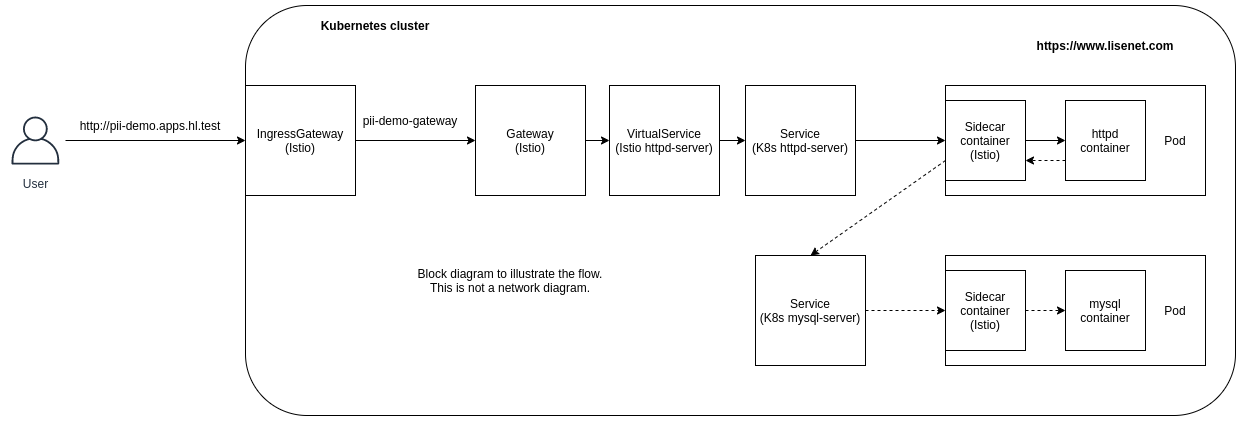

The diagram above was exported from draw.io. Its source (the exported page's mxGraphModel, read from the mxfile embedded in the PNG):
<mxGraphModel dx="2190" dy="816" grid="1" gridSize="10" guides="1" tooltips="1" connect="1" arrows="1" fold="1" page="1" pageScale="1" pageWidth="827" pageHeight="1169" math="0" shadow="0">
  <root>
    <mxCell id="0" />
    <mxCell id="1" parent="0" />
    <mxCell id="V3MCJ0yok2Twg9F3gw65-1" value="Gateway&lt;br&gt;(Istio)" style="whiteSpace=wrap;html=1;aspect=fixed;" parent="1" vertex="1">
      <mxGeometry x="280" y="870" width="110" height="110" as="geometry" />
    </mxCell>
    <mxCell id="V3MCJ0yok2Twg9F3gw65-2" value="VirtualService&lt;br&gt;(Istio httpd-server)" style="whiteSpace=wrap;html=1;aspect=fixed;" parent="1" vertex="1">
      <mxGeometry x="414" y="870" width="110" height="110" as="geometry" />
    </mxCell>
    <mxCell id="V3MCJ0yok2Twg9F3gw65-4" value="Service&lt;br&gt;&lt;span class=&quot;pl-s&quot;&gt;(K8s httpd-server)&lt;/span&gt;" style="whiteSpace=wrap;html=1;aspect=fixed;" parent="1" vertex="1">
      <mxGeometry x="550" y="870" width="110" height="110" as="geometry" />
    </mxCell>
    <mxCell id="P8NPU7oqDE5JntNO7tOd-3" value="" style="endArrow=classic;html=1;" parent="1" source="V3MCJ0yok2Twg9F3gw65-1" target="V3MCJ0yok2Twg9F3gw65-2" edge="1">
      <mxGeometry width="50" height="50" relative="1" as="geometry">
        <mxPoint x="770" y="1010" as="sourcePoint" />
        <mxPoint x="350" y="928" as="targetPoint" />
      </mxGeometry>
    </mxCell>
    <mxCell id="P8NPU7oqDE5JntNO7tOd-5" value="" style="endArrow=classic;html=1;exitX=1;exitY=0.5;exitDx=0;exitDy=0;" parent="1" source="V3MCJ0yok2Twg9F3gw65-2" target="V3MCJ0yok2Twg9F3gw65-4" edge="1">
      <mxGeometry width="50" height="50" relative="1" as="geometry">
        <mxPoint x="600" y="1000" as="sourcePoint" />
        <mxPoint x="510" y="925" as="targetPoint" />
      </mxGeometry>
    </mxCell>
    <mxCell id="P8NPU7oqDE5JntNO7tOd-7" value="" style="endArrow=classic;html=1;entryX=0;entryY=0.5;entryDx=0;entryDy=0;" parent="1" source="V3MCJ0yok2Twg9F3gw65-4" target="P8NPU7oqDE5JntNO7tOd-8" edge="1">
      <mxGeometry width="50" height="50" relative="1" as="geometry">
        <mxPoint x="600" y="1000" as="sourcePoint" />
        <mxPoint x="830" y="925" as="targetPoint" />
      </mxGeometry>
    </mxCell>
    <mxCell id="P8NPU7oqDE5JntNO7tOd-8" value="" style="rounded=0;whiteSpace=wrap;html=1;" parent="1" vertex="1">
      <mxGeometry x="750" y="870" width="260" height="110" as="geometry" />
    </mxCell>
    <mxCell id="P8NPU7oqDE5JntNO7tOd-9" value="Sidecar&lt;br&gt;container&lt;br&gt;(Istio)" style="whiteSpace=wrap;html=1;aspect=fixed;" parent="1" vertex="1">
      <mxGeometry x="750" y="885" width="80" height="80" as="geometry" />
    </mxCell>
    <mxCell id="P8NPU7oqDE5JntNO7tOd-10" value="httpd container" style="whiteSpace=wrap;html=1;aspect=fixed;" parent="1" vertex="1">
      <mxGeometry x="870" y="885" width="80" height="80" as="geometry" />
    </mxCell>
    <mxCell id="P8NPU7oqDE5JntNO7tOd-11" value="Pod" style="text;html=1;strokeColor=none;fillColor=none;align=center;verticalAlign=middle;whiteSpace=wrap;rounded=0;" parent="1" vertex="1">
      <mxGeometry x="960" y="915" width="40" height="20" as="geometry" />
    </mxCell>
    <mxCell id="P8NPU7oqDE5JntNO7tOd-13" value="" style="endArrow=classic;html=1;" parent="1" source="P8NPU7oqDE5JntNO7tOd-9" target="P8NPU7oqDE5JntNO7tOd-10" edge="1">
      <mxGeometry width="50" height="50" relative="1" as="geometry">
        <mxPoint x="760" y="970" as="sourcePoint" />
        <mxPoint x="810" y="920" as="targetPoint" />
      </mxGeometry>
    </mxCell>
    <mxCell id="P8NPU7oqDE5JntNO7tOd-14" value="User" style="outlineConnect=0;fontColor=#232F3E;gradientColor=none;strokeColor=#232F3E;fillColor=#ffffff;dashed=0;verticalLabelPosition=bottom;verticalAlign=top;align=center;html=1;fontSize=12;fontStyle=0;aspect=fixed;shape=mxgraph.aws4.resourceIcon;resIcon=mxgraph.aws4.user;" parent="1" vertex="1">
      <mxGeometry x="-190" y="895" width="60" height="60" as="geometry" />
    </mxCell>
    <mxCell id="P8NPU7oqDE5JntNO7tOd-15" value="IngressGateway&lt;br&gt;(Istio)" style="whiteSpace=wrap;html=1;aspect=fixed;" parent="1" vertex="1">
      <mxGeometry x="50" y="870" width="110" height="110" as="geometry" />
    </mxCell>
    <mxCell id="P8NPU7oqDE5JntNO7tOd-16" value="" style="endArrow=classic;html=1;" parent="1" source="P8NPU7oqDE5JntNO7tOd-15" target="V3MCJ0yok2Twg9F3gw65-1" edge="1">
      <mxGeometry width="50" height="50" relative="1" as="geometry">
        <mxPoint x="580" y="890" as="sourcePoint" />
        <mxPoint x="630" y="840" as="targetPoint" />
      </mxGeometry>
    </mxCell>
    <mxCell id="P8NPU7oqDE5JntNO7tOd-17" value="" style="endArrow=classic;html=1;" parent="1" source="P8NPU7oqDE5JntNO7tOd-14" target="P8NPU7oqDE5JntNO7tOd-15" edge="1">
      <mxGeometry width="50" height="50" relative="1" as="geometry">
        <mxPoint x="300" y="940" as="sourcePoint" />
        <mxPoint x="350" y="890" as="targetPoint" />
      </mxGeometry>
    </mxCell>
    <mxCell id="P8NPU7oqDE5JntNO7tOd-18" value="http://pii-demo.apps.hl.test" style="text;html=1;strokeColor=none;fillColor=none;align=center;verticalAlign=middle;whiteSpace=wrap;rounded=0;" parent="1" vertex="1">
      <mxGeometry x="-120" y="900" width="150" height="20" as="geometry" />
    </mxCell>
    <mxCell id="P8NPU7oqDE5JntNO7tOd-19" value="Block diagram to illustrate the flow.&lt;br&gt;This is not a network diagram." style="text;html=1;strokeColor=none;fillColor=none;align=center;verticalAlign=middle;whiteSpace=wrap;rounded=0;" parent="1" vertex="1">
      <mxGeometry x="200" y="1055" width="230" height="20" as="geometry" />
    </mxCell>
    <mxCell id="P8NPU7oqDE5JntNO7tOd-20" value="" style="rounded=0;whiteSpace=wrap;html=1;" parent="1" vertex="1">
      <mxGeometry x="750" y="1040" width="260" height="110" as="geometry" />
    </mxCell>
    <mxCell id="P8NPU7oqDE5JntNO7tOd-21" value="Sidecar&lt;br&gt;container&lt;br&gt;(Istio)" style="whiteSpace=wrap;html=1;aspect=fixed;" parent="1" vertex="1">
      <mxGeometry x="750" y="1055" width="80" height="80" as="geometry" />
    </mxCell>
    <mxCell id="P8NPU7oqDE5JntNO7tOd-22" value="mysql container" style="whiteSpace=wrap;html=1;aspect=fixed;" parent="1" vertex="1">
      <mxGeometry x="870" y="1055" width="80" height="80" as="geometry" />
    </mxCell>
    <mxCell id="P8NPU7oqDE5JntNO7tOd-23" value="Pod" style="text;html=1;strokeColor=none;fillColor=none;align=center;verticalAlign=middle;whiteSpace=wrap;rounded=0;" parent="1" vertex="1">
      <mxGeometry x="960" y="1085" width="40" height="20" as="geometry" />
    </mxCell>
    <mxCell id="P8NPU7oqDE5JntNO7tOd-24" value="" style="endArrow=classic;html=1;dashed=1;" parent="1" source="P8NPU7oqDE5JntNO7tOd-21" target="P8NPU7oqDE5JntNO7tOd-22" edge="1">
      <mxGeometry width="50" height="50" relative="1" as="geometry">
        <mxPoint x="760" y="1140" as="sourcePoint" />
        <mxPoint x="810" y="1090" as="targetPoint" />
      </mxGeometry>
    </mxCell>
    <mxCell id="P8NPU7oqDE5JntNO7tOd-25" value="" style="endArrow=classic;html=1;exitX=0;exitY=0.75;exitDx=0;exitDy=0;entryX=1;entryY=0.75;entryDx=0;entryDy=0;dashed=1;" parent="1" source="P8NPU7oqDE5JntNO7tOd-10" target="P8NPU7oqDE5JntNO7tOd-9" edge="1">
      <mxGeometry width="50" height="50" relative="1" as="geometry">
        <mxPoint x="1030" y="1020" as="sourcePoint" />
        <mxPoint x="1080" y="970" as="targetPoint" />
        <Array as="points" />
      </mxGeometry>
    </mxCell>
    <mxCell id="P8NPU7oqDE5JntNO7tOd-26" value="" style="endArrow=classic;html=1;dashed=1;exitX=0;exitY=0.75;exitDx=0;exitDy=0;entryX=0.5;entryY=0;entryDx=0;entryDy=0;" parent="1" source="P8NPU7oqDE5JntNO7tOd-9" target="P8NPU7oqDE5JntNO7tOd-28" edge="1">
      <mxGeometry width="50" height="50" relative="1" as="geometry">
        <mxPoint x="830" y="953" as="sourcePoint" />
        <mxPoint x="920" y="955" as="targetPoint" />
        <Array as="points" />
      </mxGeometry>
    </mxCell>
    <mxCell id="P8NPU7oqDE5JntNO7tOd-27" value="" style="endArrow=classic;html=1;dashed=1;entryX=0;entryY=0.5;entryDx=0;entryDy=0;" parent="1" source="P8NPU7oqDE5JntNO7tOd-28" target="P8NPU7oqDE5JntNO7tOd-21" edge="1">
      <mxGeometry width="50" height="50" relative="1" as="geometry">
        <mxPoint x="880" y="1094.5" as="sourcePoint" />
        <mxPoint x="830" y="1094" as="targetPoint" />
        <Array as="points" />
      </mxGeometry>
    </mxCell>
    <mxCell id="P8NPU7oqDE5JntNO7tOd-28" value="Service&lt;br&gt;&lt;span class=&quot;pl-s&quot;&gt;(K8s mysql-server)&lt;/span&gt;" style="whiteSpace=wrap;html=1;aspect=fixed;" parent="1" vertex="1">
      <mxGeometry x="560" y="1040" width="110" height="110" as="geometry" />
    </mxCell>
    <mxCell id="P8NPU7oqDE5JntNO7tOd-35" value="" style="rounded=1;whiteSpace=wrap;html=1;glass=0;shadow=0;fillColor=none;" parent="1" vertex="1">
      <mxGeometry x="50" y="790" width="990" height="410" as="geometry" />
    </mxCell>
    <mxCell id="P8NPU7oqDE5JntNO7tOd-36" value="&lt;b&gt;Kubernetes cluster&lt;/b&gt;" style="text;html=1;strokeColor=none;fillColor=none;align=center;verticalAlign=middle;whiteSpace=wrap;rounded=0;shadow=0;glass=0;" parent="1" vertex="1">
      <mxGeometry x="120" y="800" width="120" height="20" as="geometry" />
    </mxCell>
    <mxCell id="P8NPU7oqDE5JntNO7tOd-37" value="&lt;b&gt;https://www.lisenet.com&lt;/b&gt;" style="text;html=1;strokeColor=none;fillColor=none;align=center;verticalAlign=middle;whiteSpace=wrap;rounded=0;shadow=0;glass=0;" parent="1" vertex="1">
      <mxGeometry x="830" y="820" width="160" height="20" as="geometry" />
    </mxCell>
    <mxCell id="P8NPU7oqDE5JntNO7tOd-98" value="pii-demo-gateway" style="text;html=1;strokeColor=none;fillColor=none;align=center;verticalAlign=middle;whiteSpace=wrap;rounded=0;shadow=0;glass=0;" parent="1" vertex="1">
      <mxGeometry x="160" y="895" width="110" height="20" as="geometry" />
    </mxCell>
  </root>
</mxGraphModel>